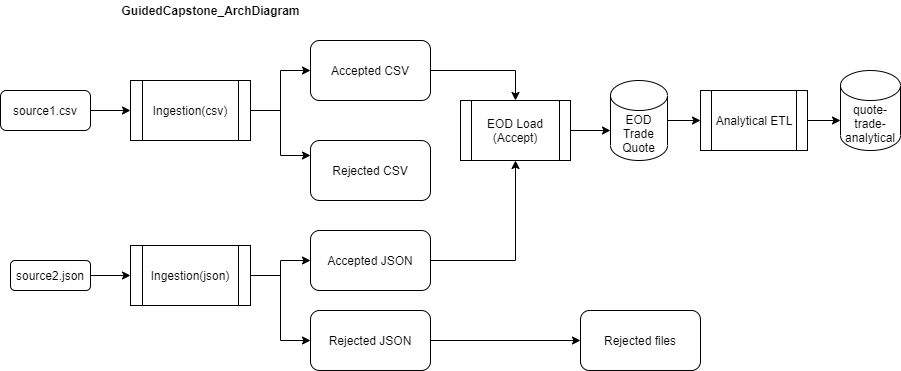

The diagram above was exported from draw.io. Its source (the exported page's mxGraphModel, read from the mxfile embedded in the PNG):
<mxGraphModel dx="1872" dy="498" grid="1" gridSize="10" guides="1" tooltips="1" connect="1" arrows="1" fold="1" page="1" pageScale="1" pageWidth="850" pageHeight="1100" math="0" shadow="0">
  <root>
    <mxCell id="0" />
    <mxCell id="1" parent="0" />
    <mxCell id="3u0LkR0xrpICn6dB9J2j-29" style="edgeStyle=orthogonalEdgeStyle;rounded=0;orthogonalLoop=1;jettySize=auto;html=1;" edge="1" parent="1" source="3u0LkR0xrpICn6dB9J2j-1" target="3u0LkR0xrpICn6dB9J2j-6">
      <mxGeometry relative="1" as="geometry" />
    </mxCell>
    <mxCell id="3u0LkR0xrpICn6dB9J2j-1" value="EOD&lt;br&gt;Trade&lt;br&gt;Quote" style="shape=cylinder3;whiteSpace=wrap;html=1;boundedLbl=1;backgroundOutline=1;size=15;" vertex="1" parent="1">
      <mxGeometry x="530" y="90" width="57" height="80" as="geometry" />
    </mxCell>
    <mxCell id="3u0LkR0xrpICn6dB9J2j-2" value="quote-trade-analytical" style="shape=cylinder3;whiteSpace=wrap;html=1;boundedLbl=1;backgroundOutline=1;size=15;" vertex="1" parent="1">
      <mxGeometry x="760" y="80" width="60" height="80" as="geometry" />
    </mxCell>
    <mxCell id="3u0LkR0xrpICn6dB9J2j-20" style="edgeStyle=orthogonalEdgeStyle;rounded=0;orthogonalLoop=1;jettySize=auto;html=1;entryX=0;entryY=0.25;entryDx=0;entryDy=0;" edge="1" parent="1" source="3u0LkR0xrpICn6dB9J2j-3" target="3u0LkR0xrpICn6dB9J2j-9">
      <mxGeometry relative="1" as="geometry" />
    </mxCell>
    <mxCell id="3u0LkR0xrpICn6dB9J2j-21" style="edgeStyle=orthogonalEdgeStyle;rounded=0;orthogonalLoop=1;jettySize=auto;html=1;" edge="1" parent="1" source="3u0LkR0xrpICn6dB9J2j-3" target="3u0LkR0xrpICn6dB9J2j-13">
      <mxGeometry relative="1" as="geometry" />
    </mxCell>
    <mxCell id="3u0LkR0xrpICn6dB9J2j-3" value="Ingestion(csv)" style="shape=process;whiteSpace=wrap;html=1;backgroundOutline=1;" vertex="1" parent="1">
      <mxGeometry x="50" y="90" width="120" height="60" as="geometry" />
    </mxCell>
    <mxCell id="3u0LkR0xrpICn6dB9J2j-22" style="edgeStyle=orthogonalEdgeStyle;rounded=0;orthogonalLoop=1;jettySize=auto;html=1;entryX=0;entryY=0.5;entryDx=0;entryDy=0;" edge="1" parent="1" source="3u0LkR0xrpICn6dB9J2j-4" target="3u0LkR0xrpICn6dB9J2j-11">
      <mxGeometry relative="1" as="geometry" />
    </mxCell>
    <mxCell id="3u0LkR0xrpICn6dB9J2j-23" style="edgeStyle=orthogonalEdgeStyle;rounded=0;orthogonalLoop=1;jettySize=auto;html=1;entryX=0;entryY=0.5;entryDx=0;entryDy=0;" edge="1" parent="1" source="3u0LkR0xrpICn6dB9J2j-4" target="3u0LkR0xrpICn6dB9J2j-12">
      <mxGeometry relative="1" as="geometry" />
    </mxCell>
    <mxCell id="3u0LkR0xrpICn6dB9J2j-4" value="Ingestion(json)" style="shape=process;whiteSpace=wrap;html=1;backgroundOutline=1;" vertex="1" parent="1">
      <mxGeometry x="50" y="255" width="120" height="60" as="geometry" />
    </mxCell>
    <mxCell id="3u0LkR0xrpICn6dB9J2j-28" style="edgeStyle=orthogonalEdgeStyle;rounded=0;orthogonalLoop=1;jettySize=auto;html=1;" edge="1" parent="1" source="3u0LkR0xrpICn6dB9J2j-5">
      <mxGeometry relative="1" as="geometry">
        <mxPoint x="530" y="140" as="targetPoint" />
      </mxGeometry>
    </mxCell>
    <mxCell id="3u0LkR0xrpICn6dB9J2j-5" value="EOD Load&lt;br&gt;(Accept)" style="shape=process;whiteSpace=wrap;html=1;backgroundOutline=1;" vertex="1" parent="1">
      <mxGeometry x="380" y="110" width="110" height="60" as="geometry" />
    </mxCell>
    <mxCell id="3u0LkR0xrpICn6dB9J2j-34" style="edgeStyle=orthogonalEdgeStyle;rounded=0;orthogonalLoop=1;jettySize=auto;html=1;" edge="1" parent="1" source="3u0LkR0xrpICn6dB9J2j-6">
      <mxGeometry relative="1" as="geometry">
        <mxPoint x="760" y="130" as="targetPoint" />
      </mxGeometry>
    </mxCell>
    <mxCell id="3u0LkR0xrpICn6dB9J2j-6" value="Analytical ETL" style="shape=process;whiteSpace=wrap;html=1;backgroundOutline=1;" vertex="1" parent="1">
      <mxGeometry x="620" y="100" width="107" height="60" as="geometry" />
    </mxCell>
    <mxCell id="3u0LkR0xrpICn6dB9J2j-16" style="edgeStyle=orthogonalEdgeStyle;rounded=0;orthogonalLoop=1;jettySize=auto;html=1;" edge="1" parent="1" source="3u0LkR0xrpICn6dB9J2j-7" target="3u0LkR0xrpICn6dB9J2j-3">
      <mxGeometry relative="1" as="geometry" />
    </mxCell>
    <mxCell id="3u0LkR0xrpICn6dB9J2j-7" value="source1.csv" style="rounded=1;whiteSpace=wrap;html=1;" vertex="1" parent="1">
      <mxGeometry x="-80" y="100" width="90" height="40" as="geometry" />
    </mxCell>
    <mxCell id="3u0LkR0xrpICn6dB9J2j-18" style="edgeStyle=orthogonalEdgeStyle;rounded=0;orthogonalLoop=1;jettySize=auto;html=1;entryX=0;entryY=0.5;entryDx=0;entryDy=0;" edge="1" parent="1" source="3u0LkR0xrpICn6dB9J2j-8" target="3u0LkR0xrpICn6dB9J2j-4">
      <mxGeometry relative="1" as="geometry" />
    </mxCell>
    <mxCell id="3u0LkR0xrpICn6dB9J2j-8" value="&lt;span&gt;source2.json&lt;/span&gt;" style="rounded=1;whiteSpace=wrap;html=1;" vertex="1" parent="1">
      <mxGeometry x="-70" y="270" width="80" height="30" as="geometry" />
    </mxCell>
    <mxCell id="3u0LkR0xrpICn6dB9J2j-9" value="Rejected CSV" style="rounded=1;whiteSpace=wrap;html=1;" vertex="1" parent="1">
      <mxGeometry x="230" y="150" width="120" height="60" as="geometry" />
    </mxCell>
    <mxCell id="3u0LkR0xrpICn6dB9J2j-26" style="edgeStyle=orthogonalEdgeStyle;rounded=0;orthogonalLoop=1;jettySize=auto;html=1;" edge="1" parent="1" source="3u0LkR0xrpICn6dB9J2j-11" target="3u0LkR0xrpICn6dB9J2j-5">
      <mxGeometry relative="1" as="geometry" />
    </mxCell>
    <mxCell id="3u0LkR0xrpICn6dB9J2j-11" value="Accepted JSON" style="rounded=1;whiteSpace=wrap;html=1;" vertex="1" parent="1">
      <mxGeometry x="230" y="240" width="120" height="60" as="geometry" />
    </mxCell>
    <mxCell id="3u0LkR0xrpICn6dB9J2j-24" style="edgeStyle=orthogonalEdgeStyle;rounded=0;orthogonalLoop=1;jettySize=auto;html=1;" edge="1" parent="1" source="3u0LkR0xrpICn6dB9J2j-12" target="3u0LkR0xrpICn6dB9J2j-14">
      <mxGeometry relative="1" as="geometry" />
    </mxCell>
    <mxCell id="3u0LkR0xrpICn6dB9J2j-12" value="Rejected JSON" style="rounded=1;whiteSpace=wrap;html=1;" vertex="1" parent="1">
      <mxGeometry x="230" y="320" width="120" height="60" as="geometry" />
    </mxCell>
    <mxCell id="3u0LkR0xrpICn6dB9J2j-27" style="edgeStyle=orthogonalEdgeStyle;rounded=0;orthogonalLoop=1;jettySize=auto;html=1;entryX=0.5;entryY=0;entryDx=0;entryDy=0;" edge="1" parent="1" source="3u0LkR0xrpICn6dB9J2j-13" target="3u0LkR0xrpICn6dB9J2j-5">
      <mxGeometry relative="1" as="geometry" />
    </mxCell>
    <mxCell id="3u0LkR0xrpICn6dB9J2j-13" value="Accepted CSV" style="rounded=1;whiteSpace=wrap;html=1;" vertex="1" parent="1">
      <mxGeometry x="230" y="50" width="120" height="60" as="geometry" />
    </mxCell>
    <mxCell id="3u0LkR0xrpICn6dB9J2j-14" value="Rejected files" style="rounded=1;whiteSpace=wrap;html=1;" vertex="1" parent="1">
      <mxGeometry x="500" y="320" width="120" height="60" as="geometry" />
    </mxCell>
    <mxCell id="3u0LkR0xrpICn6dB9J2j-35" value="GuidedCapstone_ArchDiagram" style="text;html=1;align=center;verticalAlign=middle;resizable=0;points=[];autosize=1;strokeColor=none;fillColor=none;fontStyle=1" vertex="1" parent="1">
      <mxGeometry x="35" y="10" width="190" height="20" as="geometry" />
    </mxCell>
  </root>
</mxGraphModel>